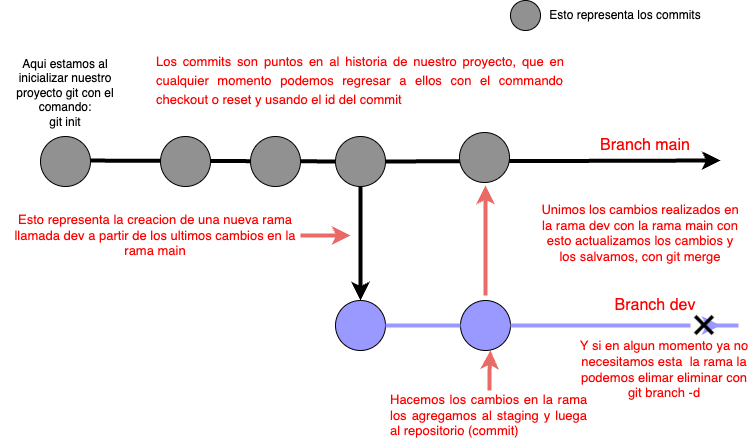

The diagram above was exported from draw.io. Its source (the exported page's mxGraphModel, read from the mxfile embedded in the PNG):
<mxGraphModel dx="920" dy="496" grid="1" gridSize="10" guides="1" tooltips="1" connect="1" arrows="1" fold="1" page="1" pageScale="1" pageWidth="850" pageHeight="1100" math="0" shadow="0">
  <root>
    <mxCell id="0" />
    <mxCell id="1" parent="0" />
    <mxCell id="55wjoiMXENQDKN0ajKQO-1" value="" style="endArrow=classic;html=1;rounded=0;strokeWidth=4;startArrow=none;" edge="1" parent="1" source="55wjoiMXENQDKN0ajKQO-7">
      <mxGeometry width="50" height="50" relative="1" as="geometry">
        <mxPoint x="160" y="170" as="sourcePoint" />
        <mxPoint x="810" y="170" as="targetPoint" />
      </mxGeometry>
    </mxCell>
    <mxCell id="55wjoiMXENQDKN0ajKQO-3" value="Aqui estamos al inicializar nuestro proyecto git con el comando:&lt;br&gt;git init" style="text;html=1;strokeColor=none;fillColor=none;align=center;verticalAlign=top;whiteSpace=wrap;rounded=0;" vertex="1" parent="1">
      <mxGeometry x="90" y="60" width="130" height="80" as="geometry" />
    </mxCell>
    <mxCell id="55wjoiMXENQDKN0ajKQO-15" style="edgeStyle=orthogonalEdgeStyle;rounded=0;orthogonalLoop=1;jettySize=auto;html=1;entryX=0.5;entryY=0;entryDx=0;entryDy=0;strokeWidth=4;fontSize=13;fontColor=#FF0000;" edge="1" parent="1" source="55wjoiMXENQDKN0ajKQO-7" target="55wjoiMXENQDKN0ajKQO-14">
      <mxGeometry relative="1" as="geometry" />
    </mxCell>
    <mxCell id="55wjoiMXENQDKN0ajKQO-7" value="" style="ellipse;whiteSpace=wrap;html=1;aspect=fixed;fillColor=#919191;" vertex="1" parent="1">
      <mxGeometry x="425" y="146" width="50" height="50" as="geometry" />
    </mxCell>
    <mxCell id="55wjoiMXENQDKN0ajKQO-8" value="" style="endArrow=none;html=1;rounded=0;strokeWidth=4;" edge="1" parent="1" target="55wjoiMXENQDKN0ajKQO-7">
      <mxGeometry width="50" height="50" relative="1" as="geometry">
        <mxPoint x="160" y="170" as="sourcePoint" />
        <mxPoint x="810" y="170" as="targetPoint" />
      </mxGeometry>
    </mxCell>
    <mxCell id="55wjoiMXENQDKN0ajKQO-9" value="" style="ellipse;whiteSpace=wrap;html=1;aspect=fixed;fillColor=#919191;" vertex="1" parent="1">
      <mxGeometry x="600" y="10" width="30" height="30" as="geometry" />
    </mxCell>
    <mxCell id="55wjoiMXENQDKN0ajKQO-10" value="Esto representa los commits" style="text;html=1;strokeColor=none;fillColor=none;align=center;verticalAlign=middle;whiteSpace=wrap;rounded=0;" vertex="1" parent="1">
      <mxGeometry x="630" y="15" width="170" height="20" as="geometry" />
    </mxCell>
    <mxCell id="55wjoiMXENQDKN0ajKQO-5" value="" style="ellipse;whiteSpace=wrap;html=1;aspect=fixed;fillColor=#919191;" vertex="1" parent="1">
      <mxGeometry x="250" y="146" width="50" height="50" as="geometry" />
    </mxCell>
    <mxCell id="55wjoiMXENQDKN0ajKQO-6" value="" style="ellipse;whiteSpace=wrap;html=1;aspect=fixed;fillColor=#919191;" vertex="1" parent="1">
      <mxGeometry x="340" y="146" width="50" height="50" as="geometry" />
    </mxCell>
    <mxCell id="55wjoiMXENQDKN0ajKQO-2" value="" style="ellipse;whiteSpace=wrap;html=1;aspect=fixed;fillColor=#919191;" vertex="1" parent="1">
      <mxGeometry x="130" y="146" width="50" height="50" as="geometry" />
    </mxCell>
    <mxCell id="55wjoiMXENQDKN0ajKQO-11" value="&lt;font style=&quot;font-size: 16px;&quot; color=&quot;#ff0000&quot;&gt;Branch main&lt;/font&gt;" style="text;html=1;strokeColor=none;fillColor=none;align=center;verticalAlign=middle;whiteSpace=wrap;rounded=0;" vertex="1" parent="1">
      <mxGeometry x="680" y="140" width="110" height="30" as="geometry" />
    </mxCell>
    <mxCell id="55wjoiMXENQDKN0ajKQO-12" value="&lt;div style=&quot;text-align: justify;&quot;&gt;&lt;span style=&quot;background-color: initial;&quot;&gt;&lt;font style=&quot;font-size: 13px;&quot;&gt;Los commits son puntos en al historia de nuestro proyecto, que en cualquier momento podemos regresar a ellos con el commando checkout o reset y usando el id del commit&amp;nbsp;&lt;/font&gt;&lt;/span&gt;&lt;/div&gt;" style="text;html=1;strokeColor=none;fillColor=none;align=center;verticalAlign=middle;whiteSpace=wrap;rounded=0;fontSize=16;fontColor=#FF0000;" vertex="1" parent="1">
      <mxGeometry x="245" y="50" width="410" height="80" as="geometry" />
    </mxCell>
    <mxCell id="55wjoiMXENQDKN0ajKQO-16" style="edgeStyle=orthogonalEdgeStyle;rounded=0;orthogonalLoop=1;jettySize=auto;html=1;strokeWidth=4;fontSize=13;fontColor=#FF0000;strokeColor=#9999FF;startArrow=none;" edge="1" parent="1" source="55wjoiMXENQDKN0ajKQO-30">
      <mxGeometry relative="1" as="geometry">
        <mxPoint x="810" y="335" as="targetPoint" />
      </mxGeometry>
    </mxCell>
    <mxCell id="55wjoiMXENQDKN0ajKQO-14" value="" style="ellipse;whiteSpace=wrap;html=1;aspect=fixed;fillColor=#9999FF;" vertex="1" parent="1">
      <mxGeometry x="425" y="310" width="50" height="50" as="geometry" />
    </mxCell>
    <mxCell id="55wjoiMXENQDKN0ajKQO-17" value="&lt;font style=&quot;font-size: 16px;&quot; color=&quot;#ff0000&quot;&gt;Branch dev&lt;/font&gt;" style="text;html=1;strokeColor=none;fillColor=none;align=center;verticalAlign=middle;whiteSpace=wrap;rounded=0;" vertex="1" parent="1">
      <mxGeometry x="690" y="300" width="110" height="30" as="geometry" />
    </mxCell>
    <mxCell id="55wjoiMXENQDKN0ajKQO-28" style="edgeStyle=orthogonalEdgeStyle;rounded=0;orthogonalLoop=1;jettySize=auto;html=1;strokeColor=#EA6B66;strokeWidth=4;fontSize=13;fontColor=#FF0000;" edge="1" parent="1">
      <mxGeometry relative="1" as="geometry">
        <mxPoint x="575" y="195" as="targetPoint" />
        <mxPoint x="575" y="305" as="sourcePoint" />
      </mxGeometry>
    </mxCell>
    <mxCell id="55wjoiMXENQDKN0ajKQO-18" value="" style="ellipse;whiteSpace=wrap;html=1;aspect=fixed;fillColor=#9999FF;" vertex="1" parent="1">
      <mxGeometry x="550" y="310" width="50" height="50" as="geometry" />
    </mxCell>
    <mxCell id="55wjoiMXENQDKN0ajKQO-19" value="" style="edgeStyle=orthogonalEdgeStyle;rounded=0;orthogonalLoop=1;jettySize=auto;html=1;strokeWidth=4;fontSize=13;fontColor=#FF0000;strokeColor=#9999FF;endArrow=none;" edge="1" parent="1" source="55wjoiMXENQDKN0ajKQO-14" target="55wjoiMXENQDKN0ajKQO-18">
      <mxGeometry relative="1" as="geometry">
        <mxPoint x="810" y="335" as="targetPoint" />
        <mxPoint x="475" y="335" as="sourcePoint" />
      </mxGeometry>
    </mxCell>
    <mxCell id="55wjoiMXENQDKN0ajKQO-22" style="edgeStyle=orthogonalEdgeStyle;rounded=0;orthogonalLoop=1;jettySize=auto;html=1;strokeColor=#EA6B66;strokeWidth=4;fontSize=13;fontColor=#FF0000;" edge="1" parent="1" source="55wjoiMXENQDKN0ajKQO-20">
      <mxGeometry relative="1" as="geometry">
        <mxPoint x="440" y="245" as="targetPoint" />
      </mxGeometry>
    </mxCell>
    <mxCell id="55wjoiMXENQDKN0ajKQO-20" value="Esto representa la creacion de una nueva rama llamada dev a partir de los ultimos cambios en la rama main" style="text;html=1;strokeColor=none;fillColor=none;align=center;verticalAlign=middle;whiteSpace=wrap;rounded=0;fontSize=13;fontColor=#FF0000;" vertex="1" parent="1">
      <mxGeometry x="100" y="220" width="290" height="50" as="geometry" />
    </mxCell>
    <mxCell id="55wjoiMXENQDKN0ajKQO-24" style="edgeStyle=orthogonalEdgeStyle;rounded=0;orthogonalLoop=1;jettySize=auto;html=1;entryX=0.6;entryY=1;entryDx=0;entryDy=0;entryPerimeter=0;strokeColor=#EA6B66;strokeWidth=4;fontSize=13;fontColor=#FF0000;" edge="1" parent="1" source="55wjoiMXENQDKN0ajKQO-23" target="55wjoiMXENQDKN0ajKQO-18">
      <mxGeometry relative="1" as="geometry" />
    </mxCell>
    <mxCell id="55wjoiMXENQDKN0ajKQO-23" value="&lt;div style=&quot;text-align: justify;&quot;&gt;&lt;span style=&quot;background-color: initial;&quot;&gt;Hacemos los cambios en la rama los agregamos al staging y luega al repositorio (commit)&lt;/span&gt;&lt;/div&gt;" style="text;html=1;strokeColor=none;fillColor=none;align=center;verticalAlign=middle;whiteSpace=wrap;rounded=0;fontSize=13;fontColor=#FF0000;" vertex="1" parent="1">
      <mxGeometry x="479" y="400" width="200" height="50" as="geometry" />
    </mxCell>
    <mxCell id="55wjoiMXENQDKN0ajKQO-26" value="" style="ellipse;whiteSpace=wrap;html=1;aspect=fixed;fillColor=#919191;" vertex="1" parent="1">
      <mxGeometry x="549" y="142" width="50" height="50" as="geometry" />
    </mxCell>
    <mxCell id="55wjoiMXENQDKN0ajKQO-27" value="Unimos los cambios realizados en la rama dev con la rama main con esto actualizamos los cambios y los salvamos, con git merge" style="text;html=1;strokeColor=none;fillColor=none;align=center;verticalAlign=top;whiteSpace=wrap;rounded=0;fontSize=13;fontColor=#FF0000;" vertex="1" parent="1">
      <mxGeometry x="630" y="205" width="200" height="80" as="geometry" />
    </mxCell>
    <mxCell id="55wjoiMXENQDKN0ajKQO-29" value="Y si en algun momento ya no necesitamos esta&amp;nbsp; la rama la podemos elimar eliminar con git branch -d" style="text;html=1;strokeColor=none;fillColor=none;align=center;verticalAlign=middle;whiteSpace=wrap;rounded=0;fontSize=13;fontColor=#FF0000;" vertex="1" parent="1">
      <mxGeometry x="664" y="349" width="180" height="60" as="geometry" />
    </mxCell>
    <mxCell id="55wjoiMXENQDKN0ajKQO-30" value="" style="shape=image;html=1;verticalAlign=top;verticalLabelPosition=bottom;labelBackgroundColor=#ffffff;imageAspect=0;aspect=fixed;image=https://cdn0.iconfinder.com/data/icons/evericons-16px/16/x-128.png;fontSize=13;fontColor=#FF0000;fillColor=#9999FF;strokeWidth=5;" vertex="1" parent="1">
      <mxGeometry x="780" y="321" width="28" height="28" as="geometry" />
    </mxCell>
    <mxCell id="55wjoiMXENQDKN0ajKQO-31" value="" style="edgeStyle=orthogonalEdgeStyle;rounded=0;orthogonalLoop=1;jettySize=auto;html=1;strokeWidth=4;fontSize=13;fontColor=#FF0000;strokeColor=#9999FF;startArrow=none;endArrow=none;" edge="1" parent="1" source="55wjoiMXENQDKN0ajKQO-18" target="55wjoiMXENQDKN0ajKQO-30">
      <mxGeometry relative="1" as="geometry">
        <mxPoint x="810" y="335" as="targetPoint" />
        <mxPoint x="600" y="335" as="sourcePoint" />
      </mxGeometry>
    </mxCell>
  </root>
</mxGraphModel>